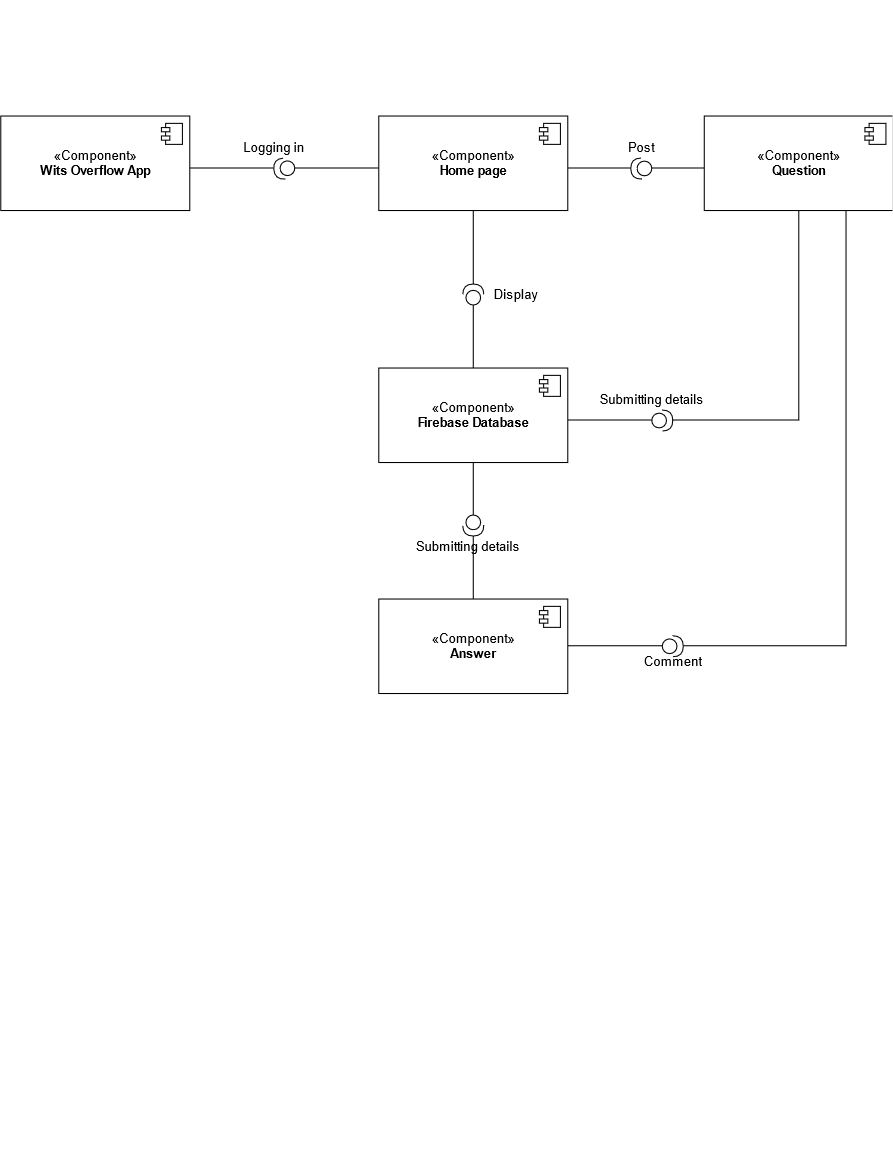

The diagram above was exported from draw.io. Its source (the exported page's mxGraphModel, read from the mxfile embedded in the PNG):
<mxGraphModel dx="868" dy="489" grid="1" gridSize="10" guides="1" tooltips="1" connect="1" arrows="1" fold="1" page="1" pageScale="1" pageWidth="850" pageHeight="1100" math="0" shadow="0">
  <root>
    <mxCell id="0" />
    <mxCell id="1" parent="0" />
    <mxCell id="VYqn0t1GtOohGkQDGo34-2" value="«Component»&lt;br&gt;&lt;b&gt;Wits Overflow App&lt;br&gt;&lt;/b&gt;" style="html=1;dropTarget=0;" parent="1" vertex="1">
      <mxGeometry y="110" width="180" height="90" as="geometry" />
    </mxCell>
    <mxCell id="VYqn0t1GtOohGkQDGo34-3" value="" style="shape=module;jettyWidth=8;jettyHeight=4;" parent="VYqn0t1GtOohGkQDGo34-2" vertex="1">
      <mxGeometry x="1" width="20" height="20" relative="1" as="geometry">
        <mxPoint x="-27" y="7" as="offset" />
      </mxGeometry>
    </mxCell>
    <mxCell id="VYqn0t1GtOohGkQDGo34-7" value="«Component»&lt;br&gt;&lt;div&gt;&lt;b&gt;Home page&lt;/b&gt;&lt;br&gt;&lt;/div&gt;" style="html=1;dropTarget=0;" parent="1" vertex="1">
      <mxGeometry x="360" y="110" width="180" height="90" as="geometry" />
    </mxCell>
    <mxCell id="VYqn0t1GtOohGkQDGo34-8" value="" style="shape=module;jettyWidth=8;jettyHeight=4;" parent="VYqn0t1GtOohGkQDGo34-7" vertex="1">
      <mxGeometry x="1" width="20" height="20" relative="1" as="geometry">
        <mxPoint x="-27" y="7" as="offset" />
      </mxGeometry>
    </mxCell>
    <mxCell id="VYqn0t1GtOohGkQDGo34-18" value="«Component»&lt;br&gt;&lt;div&gt;&lt;b&gt;Question&lt;/b&gt;&lt;br&gt;&lt;/div&gt;" style="html=1;dropTarget=0;" parent="1" vertex="1">
      <mxGeometry x="670" y="110" width="180" height="90" as="geometry" />
    </mxCell>
    <mxCell id="VYqn0t1GtOohGkQDGo34-19" value="" style="shape=module;jettyWidth=8;jettyHeight=4;" parent="VYqn0t1GtOohGkQDGo34-18" vertex="1">
      <mxGeometry x="1" width="20" height="20" relative="1" as="geometry">
        <mxPoint x="-27" y="7" as="offset" />
      </mxGeometry>
    </mxCell>
    <mxCell id="VYqn0t1GtOohGkQDGo34-20" value="«Component»&lt;br&gt;&lt;div&gt;&lt;b&gt;Firebase Database&lt;/b&gt;&lt;br&gt;&lt;/div&gt;" style="html=1;dropTarget=0;" parent="1" vertex="1">
      <mxGeometry x="360" y="350" width="180" height="90" as="geometry" />
    </mxCell>
    <mxCell id="VYqn0t1GtOohGkQDGo34-21" value="" style="shape=module;jettyWidth=8;jettyHeight=4;" parent="VYqn0t1GtOohGkQDGo34-20" vertex="1">
      <mxGeometry x="1" width="20" height="20" relative="1" as="geometry">
        <mxPoint x="-27" y="7" as="offset" />
      </mxGeometry>
    </mxCell>
    <mxCell id="VYqn0t1GtOohGkQDGo34-22" value="" style="shape=providedRequiredInterface;html=1;verticalLabelPosition=bottom;rotation=-185;" parent="1" vertex="1">
      <mxGeometry x="260" y="150" width="20" height="20" as="geometry" />
    </mxCell>
    <mxCell id="VYqn0t1GtOohGkQDGo34-23" value="" style="endArrow=none;html=1;rounded=0;edgeStyle=orthogonalEdgeStyle;" parent="1" edge="1">
      <mxGeometry relative="1" as="geometry">
        <mxPoint x="180" y="159.5" as="sourcePoint" />
        <mxPoint x="260" y="159.5" as="targetPoint" />
      </mxGeometry>
    </mxCell>
    <mxCell id="VYqn0t1GtOohGkQDGo34-24" value="" style="endArrow=none;html=1;rounded=0;edgeStyle=orthogonalEdgeStyle;" parent="1" edge="1">
      <mxGeometry relative="1" as="geometry">
        <mxPoint x="280" y="159.5" as="sourcePoint" />
        <mxPoint x="360" y="159.5" as="targetPoint" />
      </mxGeometry>
    </mxCell>
    <mxCell id="VYqn0t1GtOohGkQDGo34-25" value="" style="shape=providedRequiredInterface;html=1;verticalLabelPosition=bottom;rotation=-181;" parent="1" vertex="1">
      <mxGeometry x="600" y="150" width="20" height="20" as="geometry" />
    </mxCell>
    <mxCell id="VYqn0t1GtOohGkQDGo34-26" value="" style="endArrow=none;html=1;rounded=0;edgeStyle=orthogonalEdgeStyle;" parent="1" edge="1">
      <mxGeometry relative="1" as="geometry">
        <mxPoint x="540" y="159.5" as="sourcePoint" />
        <mxPoint x="600" y="159.5" as="targetPoint" />
      </mxGeometry>
    </mxCell>
    <mxCell id="VYqn0t1GtOohGkQDGo34-27" value="" style="endArrow=none;html=1;rounded=0;edgeStyle=orthogonalEdgeStyle;" parent="1" edge="1">
      <mxGeometry relative="1" as="geometry">
        <mxPoint x="620" y="159.5" as="sourcePoint" />
        <mxPoint x="670" y="159.5" as="targetPoint" />
      </mxGeometry>
    </mxCell>
    <mxCell id="VYqn0t1GtOohGkQDGo34-28" value="" style="shape=providedRequiredInterface;html=1;verticalLabelPosition=bottom;" parent="1" vertex="1">
      <mxGeometry x="620" y="390" width="20" height="20" as="geometry" />
    </mxCell>
    <mxCell id="VYqn0t1GtOohGkQDGo34-29" value="" style="endArrow=none;html=1;rounded=0;edgeStyle=orthogonalEdgeStyle;exitX=1;exitY=0.55;exitDx=0;exitDy=0;exitPerimeter=0;" parent="1" source="VYqn0t1GtOohGkQDGo34-20" edge="1">
      <mxGeometry relative="1" as="geometry">
        <mxPoint x="550" y="399.5" as="sourcePoint" />
        <mxPoint x="620" y="399.5" as="targetPoint" />
      </mxGeometry>
    </mxCell>
    <mxCell id="VYqn0t1GtOohGkQDGo34-31" value="" style="endArrow=none;html=1;rounded=0;edgeStyle=orthogonalEdgeStyle;entryX=0.5;entryY=1;entryDx=0;entryDy=0;" parent="1" target="VYqn0t1GtOohGkQDGo34-18" edge="1">
      <mxGeometry relative="1" as="geometry">
        <mxPoint x="640" y="399.5" as="sourcePoint" />
        <mxPoint x="800" y="399.5" as="targetPoint" />
      </mxGeometry>
    </mxCell>
    <mxCell id="VYqn0t1GtOohGkQDGo34-32" value="" style="shape=providedRequiredInterface;html=1;verticalLabelPosition=bottom;rotation=-90;" parent="1" vertex="1">
      <mxGeometry x="440" y="270" width="20" height="20" as="geometry" />
    </mxCell>
    <mxCell id="VYqn0t1GtOohGkQDGo34-33" value="" style="endArrow=none;html=1;rounded=0;edgeStyle=orthogonalEdgeStyle;entryX=0;entryY=0.5;entryDx=0;entryDy=0;entryPerimeter=0;exitX=0.5;exitY=0;exitDx=0;exitDy=0;" parent="1" source="VYqn0t1GtOohGkQDGo34-20" target="VYqn0t1GtOohGkQDGo34-32" edge="1">
      <mxGeometry relative="1" as="geometry">
        <mxPoint x="450" y="340" as="sourcePoint" />
        <mxPoint x="300" y="330" as="targetPoint" />
      </mxGeometry>
    </mxCell>
    <mxCell id="VYqn0t1GtOohGkQDGo34-35" value="" style="endArrow=none;html=1;rounded=0;edgeStyle=orthogonalEdgeStyle;entryX=1;entryY=0.5;entryDx=0;entryDy=0;entryPerimeter=0;" parent="1" source="VYqn0t1GtOohGkQDGo34-7" target="VYqn0t1GtOohGkQDGo34-32" edge="1">
      <mxGeometry relative="1" as="geometry">
        <mxPoint x="320" y="230" as="sourcePoint" />
        <mxPoint x="410" y="230" as="targetPoint" />
      </mxGeometry>
    </mxCell>
    <mxCell id="VYqn0t1GtOohGkQDGo34-36" value="«Component»&lt;br&gt;&lt;b&gt;Answer&lt;/b&gt;" style="html=1;dropTarget=0;" parent="1" vertex="1">
      <mxGeometry x="360" y="570" width="180" height="90" as="geometry" />
    </mxCell>
    <mxCell id="VYqn0t1GtOohGkQDGo34-37" value="" style="shape=module;jettyWidth=8;jettyHeight=4;" parent="VYqn0t1GtOohGkQDGo34-36" vertex="1">
      <mxGeometry x="1" width="20" height="20" relative="1" as="geometry">
        <mxPoint x="-27" y="7" as="offset" />
      </mxGeometry>
    </mxCell>
    <mxCell id="VYqn0t1GtOohGkQDGo34-38" value="" style="shape=providedRequiredInterface;html=1;verticalLabelPosition=bottom;rotation=90;" parent="1" vertex="1">
      <mxGeometry x="440" y="490" width="20" height="20" as="geometry" />
    </mxCell>
    <mxCell id="VYqn0t1GtOohGkQDGo34-39" value="" style="endArrow=none;html=1;rounded=0;edgeStyle=orthogonalEdgeStyle;entryX=0;entryY=0.5;entryDx=0;entryDy=0;entryPerimeter=0;exitX=0.5;exitY=1;exitDx=0;exitDy=0;" parent="1" source="VYqn0t1GtOohGkQDGo34-20" target="VYqn0t1GtOohGkQDGo34-38" edge="1">
      <mxGeometry relative="1" as="geometry">
        <mxPoint x="360" y="460" as="sourcePoint" />
        <mxPoint x="450" y="460" as="targetPoint" />
      </mxGeometry>
    </mxCell>
    <mxCell id="VYqn0t1GtOohGkQDGo34-40" value="" style="endArrow=none;html=1;rounded=0;edgeStyle=orthogonalEdgeStyle;entryX=1;entryY=0.5;entryDx=0;entryDy=0;entryPerimeter=0;exitX=0.5;exitY=0;exitDx=0;exitDy=0;" parent="1" source="VYqn0t1GtOohGkQDGo34-36" target="VYqn0t1GtOohGkQDGo34-38" edge="1">
      <mxGeometry relative="1" as="geometry">
        <mxPoint x="260" y="540" as="sourcePoint" />
        <mxPoint x="420" y="540" as="targetPoint" />
      </mxGeometry>
    </mxCell>
    <mxCell id="VYqn0t1GtOohGkQDGo34-41" value="" style="shape=providedRequiredInterface;html=1;verticalLabelPosition=bottom;" parent="1" vertex="1">
      <mxGeometry x="630" y="605" width="20" height="20" as="geometry" />
    </mxCell>
    <mxCell id="VYqn0t1GtOohGkQDGo34-42" value="" style="endArrow=none;html=1;rounded=0;edgeStyle=orthogonalEdgeStyle;" parent="1" edge="1">
      <mxGeometry relative="1" as="geometry">
        <mxPoint x="540" y="614.5" as="sourcePoint" />
        <mxPoint x="630" y="614.5" as="targetPoint" />
      </mxGeometry>
    </mxCell>
    <mxCell id="VYqn0t1GtOohGkQDGo34-43" value="" style="endArrow=none;html=1;rounded=0;edgeStyle=orthogonalEdgeStyle;entryX=0.75;entryY=1;entryDx=0;entryDy=0;" parent="1" target="VYqn0t1GtOohGkQDGo34-18" edge="1">
      <mxGeometry relative="1" as="geometry">
        <mxPoint x="650" y="614.5" as="sourcePoint" />
        <mxPoint x="810" y="300" as="targetPoint" />
      </mxGeometry>
    </mxCell>
    <mxCell id="VYqn0t1GtOohGkQDGo34-44" value="Logging in" style="text;html=1;align=center;verticalAlign=middle;resizable=0;points=[];autosize=1;strokeColor=none;" parent="1" vertex="1">
      <mxGeometry x="225" y="130" width="70" height="20" as="geometry" />
    </mxCell>
    <mxCell id="VYqn0t1GtOohGkQDGo34-45" value="Post" style="text;html=1;align=center;verticalAlign=middle;resizable=0;points=[];autosize=1;strokeColor=none;" parent="1" vertex="1">
      <mxGeometry x="590" y="130" width="40" height="20" as="geometry" />
    </mxCell>
    <mxCell id="VYqn0t1GtOohGkQDGo34-46" value="Submitting details" style="text;html=1;align=center;verticalAlign=middle;resizable=0;points=[];autosize=1;strokeColor=none;" parent="1" vertex="1">
      <mxGeometry x="565" y="370" width="110" height="20" as="geometry" />
    </mxCell>
    <mxCell id="VYqn0t1GtOohGkQDGo34-47" value="Comment" style="text;html=1;align=center;verticalAlign=middle;resizable=0;points=[];autosize=1;strokeColor=none;" parent="1" vertex="1">
      <mxGeometry x="605" y="620" width="70" height="20" as="geometry" />
    </mxCell>
    <mxCell id="VYqn0t1GtOohGkQDGo34-48" value="Submitting details" style="text;html=1;align=center;verticalAlign=middle;resizable=0;points=[];autosize=1;strokeColor=none;" parent="1" vertex="1">
      <mxGeometry x="390" y="510" width="110" height="20" as="geometry" />
    </mxCell>
    <mxCell id="VYqn0t1GtOohGkQDGo34-49" value="Display" style="text;html=1;align=center;verticalAlign=middle;resizable=0;points=[];autosize=1;strokeColor=none;" parent="1" vertex="1">
      <mxGeometry x="460" y="270" width="60" height="20" as="geometry" />
    </mxCell>
  </root>
</mxGraphModel>